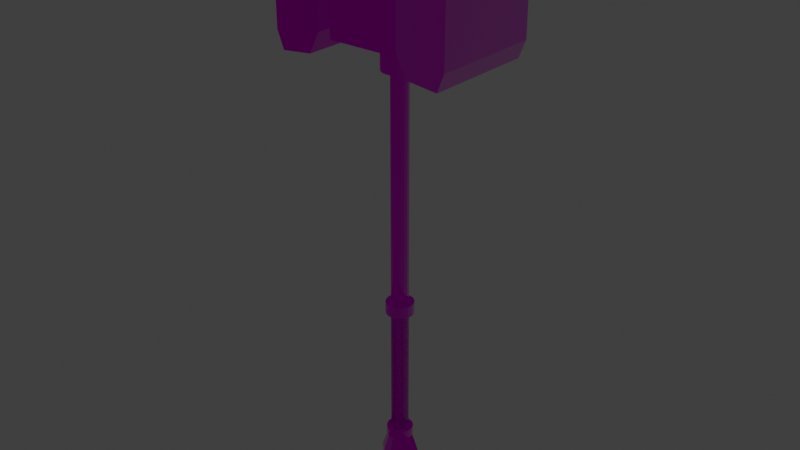 # Source: SiegeBreaker_Blockout.blend  (saved by Blender 3.0.42; exported with 4.5.12 LTS)
import bpy
from mathutils import Matrix  # noqa: F401  (used for matrix-valued properties, if any)

bpy.ops.wm.read_factory_settings(use_empty=True)
scene = bpy.context.scene
scene.name = 'Scene'

# ---- collections
col_collection = bpy.data.collections.new('Collection'); scene.collection.children.link(col_collection)
col_sb_asset = bpy.data.collections.new('SB_ASSET'); scene.collection.children.link(col_sb_asset)

# ---- images (referenced by path relative to the original .blend; pixels are not part of the script)
import os
ASSET_DIR = os.environ.get("B2B_ASSET_DIR", "")  # directory of the original .blend (textures are referenced by path, not embedded)
HERE = os.path.dirname(os.path.abspath(__file__))  # packed textures are extracted next to this script under _unpacked/

def load_image(name, relpath, width, height, colorspace="sRGB"):
    """Load a texture the original file referenced (path relative to the .blend, or extracted next to this script)."""
    p = next((c for c in (os.path.join(HERE, relpath), os.path.join(ASSET_DIR, relpath)) if relpath and os.path.exists(c)), "")
    if p:
        img = bpy.data.images.load(p, check_existing=True)
        img.name = name
    else:  # same state as the original file: an image datablock whose file is absent (Cycles renders it pink)
        img = bpy.data.images.new(name, width, height)
        img.source = "FILE"
        img.filepath = "//" + (relpath or name)
    img.colorspace_settings.name = colorspace
    return img
img_t_drw_siegebreaker_hammer_a01_stone_bc_png = load_image('T_DRW_SiegeBreaker_Hammer_A01_Stone_BC.png', 'T_DRW_SiegeBreaker_Hammer_A01_Stone_BC.png', 1024, 1024, 'sRGB')
img_t_drw_siegebreaker_hammer_a01_stone_orm_png = load_image('T_DRW_SiegeBreaker_Hammer_A01_Stone_ORM.png', 'T_DRW_SiegeBreaker_Hammer_A01_Stone_ORM.png', 1024, 1024, 'Linear Rec.709')
img_t_drw_siegebreaker_hammer_a01_stone_n_png = load_image('T_DRW_SiegeBreaker_Hammer_A01_Stone_N.png', 'T_DRW_SiegeBreaker_Hammer_A01_Stone_N.png', 1024, 1024, 'Linear Rec.709')
img_t_drw_siegebreaker_hammer_a01_bronze_bc_png = load_image('T_DRW_SiegeBreaker_Hammer_A01_Bronze_BC.png', 'T_DRW_SiegeBreaker_Hammer_A01_Bronze_BC.png', 1024, 1024, 'sRGB')
img_t_drw_siegebreaker_hammer_a01_bronze_orm_png = load_image('T_DRW_SiegeBreaker_Hammer_A01_Bronze_ORM.png', 'T_DRW_SiegeBreaker_Hammer_A01_Bronze_ORM.png', 1024, 1024, 'Linear Rec.709')
img_t_drw_siegebreaker_hammer_a01_bronze_n_png = load_image('T_DRW_SiegeBreaker_Hammer_A01_Bronze_N.png', 'T_DRW_SiegeBreaker_Hammer_A01_Bronze_N.png', 1024, 1024, 'Linear Rec.709')
img_t_drw_siegebreaker_hammer_a01_steel_bc_png = load_image('T_DRW_SiegeBreaker_Hammer_A01_Steel_BC.png', 'T_DRW_SiegeBreaker_Hammer_A01_Steel_BC.png', 1024, 1024, 'sRGB')
img_t_drw_siegebreaker_hammer_a01_steel_orm_png = load_image('T_DRW_SiegeBreaker_Hammer_A01_Steel_ORM.png', 'T_DRW_SiegeBreaker_Hammer_A01_Steel_ORM.png', 1024, 1024, 'Linear Rec.709')
img_t_drw_siegebreaker_hammer_a01_steel_n_png = load_image('T_DRW_SiegeBreaker_Hammer_A01_Steel_N.png', 'T_DRW_SiegeBreaker_Hammer_A01_Steel_N.png', 1024, 1024, 'Linear Rec.709')
img_t_drw_siegebreaker_hammer_a01_leather_bc_png = load_image('T_DRW_SiegeBreaker_Hammer_A01_Leather_BC.png', 'T_DRW_SiegeBreaker_Hammer_A01_Leather_BC.png', 1024, 1024, 'sRGB')
img_t_drw_siegebreaker_hammer_a01_leather_orm_png = load_image('T_DRW_SiegeBreaker_Hammer_A01_Leather_ORM.png', 'T_DRW_SiegeBreaker_Hammer_A01_Leather_ORM.png', 1024, 1024, 'Linear Rec.709')
img_t_drw_siegebreaker_hammer_a01_leather_n_png = load_image('T_DRW_SiegeBreaker_Hammer_A01_Leather_N.png', 'T_DRW_SiegeBreaker_Hammer_A01_Leather_N.png', 1024, 1024, 'Linear Rec.709')

# ---- materials (node trees are filled in below, after node groups)
mat_m_stone = bpy.data.materials.new('M_Stone')
mat_m_stone.use_transparent_shadow = False
mat_m_bronze = bpy.data.materials.new('M_Bronze')
mat_m_bronze.use_transparent_shadow = False
mat_m_steel = bpy.data.materials.new('M_Steel')
mat_m_steel.use_transparent_shadow = False
mat_m_leather = bpy.data.materials.new('M_Leather')
mat_m_leather.use_transparent_shadow = False

# ---- node groups
ng_auto_smooth = bpy.data.node_groups.new('Auto Smooth', 'GeometryNodeTree')
_s = ng_auto_smooth.interface.new_socket(name='Geometry', in_out='OUTPUT', socket_type='NodeSocketGeometry')
_s = ng_auto_smooth.interface.new_socket(name='Geometry', in_out='INPUT', socket_type='NodeSocketGeometry')
_s = ng_auto_smooth.interface.new_socket(name='Angle', in_out='INPUT', socket_type='NodeSocketFloat')
_s.subtype = 'ANGLE'
_s.min_value = 0.0
_s.max_value = 3.142
ng_auto_smooth.is_modifier = True
_N = ng_auto_smooth.nodes; _L = ng_auto_smooth.links
n0 = _N.new('NodeGroupOutput'); n0.name = 'Group Output'; n0.location = (480, -100)
n1 = _N.new('NodeGroupInput'); n1.name = 'Group Input'; n1.location = (-420, -300)
n2 = _N.new('NodeGroupInput'); n2.name = 'Group Input.001'; n2.location = (-60, -100)
n3 = _N.new('GeometryNodeSetShadeSmooth'); n3.name = 'Set Shade Smooth'; n3.location = (120, -100)
n3.domain = 'EDGE'
n4 = _N.new('GeometryNodeSetShadeSmooth'); n4.name = 'Set Shade Smooth.001'; n4.location = (300, -100)
n5 = _N.new('GeometryNodeInputMeshEdgeAngle'); n5.name = 'Edge Angle'; n5.location = (-420, -220)
n6 = _N.new('GeometryNodeInputEdgeSmooth'); n6.name = 'Is Edge Smooth'; n6.location = (-60, -160)
n7 = _N.new('GeometryNodeInputShadeSmooth'); n7.name = 'Is Face Smooth'; n7.location = (-240, -340)
n8 = _N.new('FunctionNodeBooleanMath'); n8.name = 'Boolean Math'; n8.location = (-60, -220)
n9 = _N.new('FunctionNodeCompare'); n9.name = 'Compare'; n9.location = (-240, -180)
n9.operation = 'LESS_EQUAL'
_L.new(n5.outputs[0], n9.inputs[0])
_L.new(n4.outputs[0], n0.inputs[0])
_L.new(n1.outputs[1], n9.inputs[1])
_L.new(n9.outputs[0], n8.inputs[0])
_L.new(n7.outputs[0], n8.inputs[1])
_L.new(n2.outputs[0], n3.inputs[0])
_L.new(n6.outputs[0], n3.inputs[1])
_L.new(n3.outputs[0], n4.inputs[0])
_L.new(n8.outputs[0], n3.inputs[2])
n0.is_active_output = True

# ---- material node trees
mat_m_stone.use_nodes = True; mat_m_stone.node_tree.nodes.clear()
_N = mat_m_stone.node_tree.nodes; _L = mat_m_stone.node_tree.links
n0 = _N.new('ShaderNodeOutputMaterial'); n0.name = 'Material Output'; n0.location = (0, 0)
n1 = _N.new('ShaderNodeBsdfPrincipled'); n1.name = 'Principled BSDF'; n1.location = (0, 0)
n1.distribution = 'GGX'
n1.subsurface_method = 'RANDOM_WALK_SKIN'
n1.inputs[3].default_value = 1.45
n1.inputs[27].default_value = (0.0, 0.0, 0.0, 1.0)
n1.inputs[28].default_value = 1.0
n2 = _N.new('ShaderNodeTexImage'); n2.name = 'Stone_BC'; n2.location = (0, 0)
n2.image = img_t_drw_siegebreaker_hammer_a01_stone_bc_png
n3 = _N.new('ShaderNodeTexImage'); n3.name = 'Stone_ORM'; n3.location = (0, 0)
n3.image = img_t_drw_siegebreaker_hammer_a01_stone_orm_png
n4 = _N.new('ShaderNodeSeparateColor'); n4.name = 'Separate RGB'; n4.location = (0, 0)
n5 = _N.new('ShaderNodeMix'); n5.name = 'Mix'; n5.location = (0, 0)
n5.data_type = 'RGBA'
n5.blend_type = 'MULTIPLY'
n5.inputs[0].default_value = 1.0
n6 = _N.new('ShaderNodeTexImage'); n6.name = 'Stone_N'; n6.location = (0, 0)
n6.image = img_t_drw_siegebreaker_hammer_a01_stone_n_png
n7 = _N.new('ShaderNodeNormalMap'); n7.name = 'Normal Map'; n7.location = (0, 0)
n7.inputs[0].default_value = 0.9
_L.new(n1.outputs[0], n0.inputs[0])
_L.new(n3.outputs[0], n4.inputs[0])
_L.new(n2.outputs[0], n5.inputs[6])
_L.new(n4.outputs[0], n5.inputs[7])
_L.new(n5.outputs[2], n1.inputs[0])
_L.new(n4.outputs[1], n1.inputs[2])
_L.new(n4.outputs[2], n1.inputs[1])
_L.new(n6.outputs[0], n7.inputs[1])
_L.new(n7.outputs[0], n1.inputs[5])
n0.is_active_output = True
mat_m_bronze.use_nodes = True; mat_m_bronze.node_tree.nodes.clear()
_N = mat_m_bronze.node_tree.nodes; _L = mat_m_bronze.node_tree.links
n0 = _N.new('ShaderNodeOutputMaterial'); n0.name = 'Material Output'; n0.location = (0, 0)
n1 = _N.new('ShaderNodeBsdfPrincipled'); n1.name = 'Principled BSDF'; n1.location = (0, 0)
n1.distribution = 'GGX'
n1.subsurface_method = 'RANDOM_WALK_SKIN'
n1.inputs[3].default_value = 1.45
n1.inputs[27].default_value = (0.0, 0.0, 0.0, 1.0)
n1.inputs[28].default_value = 1.0
n2 = _N.new('ShaderNodeTexImage'); n2.name = 'Bronze_BC'; n2.location = (0, 0)
n2.image = img_t_drw_siegebreaker_hammer_a01_bronze_bc_png
n3 = _N.new('ShaderNodeTexImage'); n3.name = 'Bronze_ORM'; n3.location = (0, 0)
n3.image = img_t_drw_siegebreaker_hammer_a01_bronze_orm_png
n4 = _N.new('ShaderNodeSeparateColor'); n4.name = 'Separate RGB'; n4.location = (0, 0)
n5 = _N.new('ShaderNodeMix'); n5.name = 'Mix'; n5.location = (0, 0)
n5.data_type = 'RGBA'
n5.blend_type = 'MULTIPLY'
n5.inputs[0].default_value = 1.0
n6 = _N.new('ShaderNodeTexImage'); n6.name = 'Bronze_N'; n6.location = (0, 0)
n6.image = img_t_drw_siegebreaker_hammer_a01_bronze_n_png
n7 = _N.new('ShaderNodeNormalMap'); n7.name = 'Normal Map'; n7.location = (0, 0)
n7.inputs[0].default_value = 0.65
_L.new(n1.outputs[0], n0.inputs[0])
_L.new(n3.outputs[0], n4.inputs[0])
_L.new(n2.outputs[0], n5.inputs[6])
_L.new(n4.outputs[0], n5.inputs[7])
_L.new(n5.outputs[2], n1.inputs[0])
_L.new(n4.outputs[1], n1.inputs[2])
_L.new(n4.outputs[2], n1.inputs[1])
_L.new(n6.outputs[0], n7.inputs[1])
_L.new(n7.outputs[0], n1.inputs[5])
n0.is_active_output = True
mat_m_steel.use_nodes = True; mat_m_steel.node_tree.nodes.clear()
_N = mat_m_steel.node_tree.nodes; _L = mat_m_steel.node_tree.links
n0 = _N.new('ShaderNodeOutputMaterial'); n0.name = 'Material Output'; n0.location = (0, 0)
n1 = _N.new('ShaderNodeBsdfPrincipled'); n1.name = 'Principled BSDF'; n1.location = (0, 0)
n1.distribution = 'GGX'
n1.subsurface_method = 'RANDOM_WALK_SKIN'
n1.inputs[3].default_value = 1.45
n1.inputs[27].default_value = (0.0, 0.0, 0.0, 1.0)
n1.inputs[28].default_value = 1.0
n2 = _N.new('ShaderNodeTexImage'); n2.name = 'Steel_BC'; n2.location = (0, 0)
n2.image = img_t_drw_siegebreaker_hammer_a01_steel_bc_png
n3 = _N.new('ShaderNodeTexImage'); n3.name = 'Steel_ORM'; n3.location = (0, 0)
n3.image = img_t_drw_siegebreaker_hammer_a01_steel_orm_png
n4 = _N.new('ShaderNodeSeparateColor'); n4.name = 'Separate RGB'; n4.location = (0, 0)
n5 = _N.new('ShaderNodeMix'); n5.name = 'Mix'; n5.location = (0, 0)
n5.data_type = 'RGBA'
n5.blend_type = 'MULTIPLY'
n5.inputs[0].default_value = 1.0
n6 = _N.new('ShaderNodeTexImage'); n6.name = 'Steel_N'; n6.location = (0, 0)
n6.image = img_t_drw_siegebreaker_hammer_a01_steel_n_png
n7 = _N.new('ShaderNodeNormalMap'); n7.name = 'Normal Map'; n7.location = (0, 0)
n7.inputs[0].default_value = 0.65
_L.new(n1.outputs[0], n0.inputs[0])
_L.new(n3.outputs[0], n4.inputs[0])
_L.new(n2.outputs[0], n5.inputs[6])
_L.new(n4.outputs[0], n5.inputs[7])
_L.new(n5.outputs[2], n1.inputs[0])
_L.new(n4.outputs[1], n1.inputs[2])
_L.new(n4.outputs[2], n1.inputs[1])
_L.new(n6.outputs[0], n7.inputs[1])
_L.new(n7.outputs[0], n1.inputs[5])
n0.is_active_output = True
mat_m_leather.use_nodes = True; mat_m_leather.node_tree.nodes.clear()
_N = mat_m_leather.node_tree.nodes; _L = mat_m_leather.node_tree.links
n0 = _N.new('ShaderNodeOutputMaterial'); n0.name = 'Material Output'; n0.location = (0, 0)
n1 = _N.new('ShaderNodeBsdfPrincipled'); n1.name = 'Principled BSDF'; n1.location = (0, 0)
n1.distribution = 'GGX'
n1.subsurface_method = 'RANDOM_WALK_SKIN'
n1.inputs[3].default_value = 1.45
n1.inputs[27].default_value = (0.0, 0.0, 0.0, 1.0)
n1.inputs[28].default_value = 1.0
n2 = _N.new('ShaderNodeTexImage'); n2.name = 'Leather_BC'; n2.location = (0, 0)
n2.image = img_t_drw_siegebreaker_hammer_a01_leather_bc_png
n3 = _N.new('ShaderNodeTexImage'); n3.name = 'Leather_ORM'; n3.location = (0, 0)
n3.image = img_t_drw_siegebreaker_hammer_a01_leather_orm_png
n4 = _N.new('ShaderNodeSeparateColor'); n4.name = 'Separate RGB'; n4.location = (0, 0)
n5 = _N.new('ShaderNodeMix'); n5.name = 'Mix'; n5.location = (0, 0)
n5.data_type = 'RGBA'
n5.blend_type = 'MULTIPLY'
n5.inputs[0].default_value = 1.0
n6 = _N.new('ShaderNodeTexImage'); n6.name = 'Leather_N'; n6.location = (0, 0)
n6.image = img_t_drw_siegebreaker_hammer_a01_leather_n_png
n7 = _N.new('ShaderNodeNormalMap'); n7.name = 'Normal Map'; n7.location = (0, 0)
n7.inputs[0].default_value = 0.65
_L.new(n1.outputs[0], n0.inputs[0])
_L.new(n3.outputs[0], n4.inputs[0])
_L.new(n2.outputs[0], n5.inputs[6])
_L.new(n4.outputs[0], n5.inputs[7])
_L.new(n5.outputs[2], n1.inputs[0])
_L.new(n4.outputs[1], n1.inputs[2])
_L.new(n4.outputs[2], n1.inputs[1])
_L.new(n6.outputs[0], n7.inputs[1])
_L.new(n7.outputs[0], n1.inputs[5])
n0.is_active_output = True

# ---- world
world_world = bpy.data.worlds.new('World'); scene.world = world_world
world_world.use_nodes = True; world_world.node_tree.nodes.clear()
_N = world_world.node_tree.nodes; _L = world_world.node_tree.links
n0 = _N.new('ShaderNodeOutputWorld'); n0.name = 'World Output'; n0.location = (300, 300)
n1 = _N.new('ShaderNodeBackground'); n1.name = 'Background'; n1.location = (10, 300)
n1.inputs[0].default_value = (0.05088, 0.05088, 0.05088, 1.0)
_L.new(n1.outputs[0], n0.inputs[0])
n0.is_active_output = True
world_world.color = (0.012, 0.018, 0.026)
world_world.use_sun_shadow = False
world_world.sun_shadow_jitter_overblur = 0.0

# ---- meshes
me_head_stone_left_mesh = bpy.data.meshes.new('Head_Stone_Left_Mesh')
me_head_stone_left_mesh.from_pydata([(-0.24, -0.16, 1.32), (-0.15, -0.16, 1.33), (-0.12, -0.16, 1.39), (-0.12, -0.16, 1.63), (-0.16, -0.16, 1.69), (-0.24, -0.16, 1.7), (-0.26, -0.16, 1.65), (-0.26, -0.16, 1.37), (-0.24, 0.16, 1.32), (-0.15, 0.16, 1.33), (-0.12, 0.16, 1.39), (-0.12, 0.16, 1.63), (-0.16, 0.16, 1.69), (-0.24, 0.16, 1.7), (-0.26, 0.16, 1.65), (-0.26, 0.16, 1.37)], [], [(7, 0, 1, 2, 3, 4, 5, 6), (8, 15, 14, 13, 12, 11, 10, 9), (0, 8, 9, 1), (1, 9, 10, 2), (2, 10, 11, 3), (3, 11, 12, 4), (4, 12, 13, 5), (5, 13, 14, 6), (6, 14, 15, 7), (7, 15, 8, 0)])
_uv = me_head_stone_left_mesh.uv_layers.new(name='UVMap')
_uv.uv.foreach_set('vector', [0.4457, 0.9277, 0.4726, 0.995, 0.5938, 0.9816, 0.6342, 0.9008, 0.6342, 0.5777, 0.5803, 0.4969, 0.4726, 0.4835, 0.4457, 0.5508, 0.8056, 0.995, 0.8325, 0.9277, 0.8325, 0.5508, 0.8056, 0.4835, 0.6979, 0.4969, 0.6441, 0.5777, 0.6441, 0.9008, 0.6845, 0.9816, 0.1269, 0.9572, 0.1269, 0.5265, 0.004963, 0.5265, 0.004963, 0.9572, 0.8765, 0.004963, 0.4457, 0.004963, 0.4457, 0.09285, 0.8765, 0.09285, 0.8765, 0.09285, 0.4457, 0.09285, 0.4457, 0.4073, 0.8765, 0.4073, 0.8765, 0.4073, 0.4457, 0.4073, 0.4457, 0.4735, 0.8765, 0.4735, 0.951, 0.9143, 0.951, 0.4835, 0.8425, 0.4835, 0.8425, 0.9143, 0.004963, 0.5165, 0.4358, 0.5165, 0.4358, 0.4492, 0.004963, 0.4492, 0.004963, 0.4492, 0.4358, 0.4492, 0.4358, 0.07227, 0.004963, 0.07227, 0.004963, 0.07227, 0.4358, 0.07227, 0.4358, 0.004963, 0.004963, 0.004963])
me_head_stone_left_mesh.materials.append(mat_m_stone)
me_head_stone_left_mesh.use_remesh_fix_poles = True
me_head_stone_left_mesh.use_remesh_preserve_attributes = False
me_head_stone_left_mesh.update()
me_head_stone_right_mesh = bpy.data.meshes.new('Head_Stone_Right_Mesh')
me_head_stone_right_mesh.from_pydata([(0.24, -0.16, 1.32), (0.15, -0.16, 1.33), (0.12, -0.16, 1.39), (0.12, -0.16, 1.63), (0.16, -0.16, 1.69), (0.24, -0.16, 1.7), (0.26, -0.16, 1.65), (0.26, -0.16, 1.37), (0.24, 0.16, 1.32), (0.15, 0.16, 1.33), (0.12, 0.16, 1.39), (0.12, 0.16, 1.63), (0.16, 0.16, 1.69), (0.24, 0.16, 1.7), (0.26, 0.16, 1.65), (0.26, 0.16, 1.37)], [], [(7, 6, 5, 4, 3, 2, 1, 0), (8, 9, 10, 11, 12, 13, 14, 15), (0, 1, 9, 8), (1, 2, 10, 9), (2, 3, 11, 10), (3, 4, 12, 11), (4, 5, 13, 12), (5, 6, 14, 13), (6, 7, 15, 14), (7, 0, 8, 15)])
_uv = me_head_stone_right_mesh.uv_layers.new(name='UVMap')
_uv.uv.foreach_set('vector', [0.4457, 0.9277, 0.4457, 0.5508, 0.4726, 0.4835, 0.5803, 0.4969, 0.6342, 0.5777, 0.6342, 0.9008, 0.5938, 0.9816, 0.4726, 0.995, 0.8056, 0.995, 0.6845, 0.9816, 0.6441, 0.9008, 0.6441, 0.5777, 0.6979, 0.4969, 0.8056, 0.4835, 0.8325, 0.5508, 0.8325, 0.9277, 0.1269, 0.9572, 0.004963, 0.9572, 0.004963, 0.5265, 0.1269, 0.5265, 0.8765, 0.004963, 0.8765, 0.09285, 0.4457, 0.09285, 0.4457, 0.004963, 0.8765, 0.09285, 0.8765, 0.4073, 0.4457, 0.4073, 0.4457, 0.09285, 0.8765, 0.4073, 0.8765, 0.4735, 0.4457, 0.4735, 0.4457, 0.4073, 0.951, 0.9143, 0.8425, 0.9143, 0.8425, 0.4835, 0.951, 0.4835, 0.004963, 0.5165, 0.004963, 0.4492, 0.4358, 0.4492, 0.4358, 0.5165, 0.004963, 0.4492, 0.004963, 0.07227, 0.4358, 0.07227, 0.4358, 0.4492, 0.004963, 0.07227, 0.004963, 0.004963, 0.4358, 0.004963, 0.4358, 0.07227])
me_head_stone_right_mesh.materials.append(mat_m_stone)
me_head_stone_right_mesh.use_remesh_fix_poles = True
me_head_stone_right_mesh.use_remesh_preserve_attributes = False
me_head_stone_right_mesh.update()
me_cube = bpy.data.meshes.new('Cube')
me_cube.from_pydata([(-0.113, -0.118, -0.15), (-0.113, -0.125, -0.143), (-0.12, -0.118, -0.143), (-0.113, -0.1229, -0.1479), (-0.117, -0.122, -0.147), (-0.1179, -0.1229, -0.143), (-0.1179, -0.118, -0.1479), (-0.113, -0.125, 0.143), (-0.113, -0.118, 0.15), (-0.12, -0.118, 0.143), (-0.113, -0.1229, 0.1479), (-0.117, -0.122, 0.147), (-0.1179, -0.118, 0.1479), (-0.1179, -0.1229, 0.143), (-0.113, 0.118, -0.15), (-0.12, 0.118, -0.143), (-0.113, 0.125, -0.143), (-0.1179, 0.118, -0.1479), (-0.117, 0.122, -0.147), (-0.1179, 0.1229, -0.143), (-0.113, 0.1229, -0.1479), (-0.113, 0.118, 0.15), (-0.113, 0.125, 0.143), (-0.12, 0.118, 0.143), (-0.113, 0.1229, 0.1479), (-0.117, 0.122, 0.147), (-0.1179, 0.1229, 0.143), (-0.1179, 0.118, 0.1479), (0.113, -0.118, -0.15), (0.12, -0.118, -0.143), (0.113, -0.125, -0.143), (0.1179, -0.118, -0.1479), (0.117, -0.122, -0.147), (0.1179, -0.1229, -0.143), (0.113, -0.1229, -0.1479), (0.113, -0.118, 0.15), (0.113, -0.125, 0.143), (0.12, -0.118, 0.143), (0.113, -0.1229, 0.1479), (0.117, -0.122, 0.147), (0.1179, -0.1229, 0.143), (0.1179, -0.118, 0.1479), (0.113, 0.118, -0.15), (0.113, 0.125, -0.143), (0.12, 0.118, -0.143), (0.113, 0.1229, -0.1479), (0.117, 0.122, -0.147), (0.1179, 0.1229, -0.143), (0.1179, 0.118, -0.1479), (0.113, 0.118, 0.15), (0.12, 0.118, 0.143), (0.113, 0.125, 0.143), (0.1179, 0.118, 0.1479), (0.117, 0.122, 0.147), (0.1179, 0.1229, 0.143), (0.113, 0.1229, 0.1479)], [], [(30, 36, 7, 1), (44, 50, 37, 29), (49, 21, 8, 35), (2, 9, 23, 15), (16, 22, 51, 43), (0, 3, 4, 6), (1, 5, 4, 3), (2, 6, 4, 5), (7, 10, 11, 13), (8, 12, 11, 10), (9, 13, 11, 12), (14, 17, 18, 20), (15, 19, 18, 17), (16, 20, 18, 19), (21, 24, 25, 27), (22, 26, 25, 24), (23, 27, 25, 26), (28, 31, 32, 34), (29, 33, 32, 31), (30, 34, 32, 33), (35, 38, 39, 41), (36, 40, 39, 38), (37, 41, 39, 40), (42, 45, 46, 48), (43, 47, 46, 45), (44, 48, 46, 47), (49, 52, 53, 55), (50, 54, 53, 52), (51, 55, 53, 54), (14, 0, 6, 17), (17, 6, 2, 15), (1, 7, 13, 5), (5, 13, 9, 2), (8, 21, 27, 12), (12, 27, 23, 9), (22, 16, 19, 26), (26, 19, 15, 23), (42, 14, 20, 45), (45, 20, 16, 43), (21, 49, 55, 24), (24, 55, 51, 22), (50, 44, 47, 54), (54, 47, 43, 51), (28, 42, 48, 31), (31, 48, 44, 29), (49, 35, 41, 52), (52, 41, 37, 50), (36, 30, 33, 40), (40, 33, 29, 37), (0, 28, 34, 3), (3, 34, 30, 1), (35, 8, 10, 38), (38, 10, 7, 36), (14, 42, 28, 0)])
_uv = me_cube.uv_layers.new(name='UVMap')
_uv.uv.foreach_set('vector', [0.3808, 0.7573, 0.6192, 0.7573, 0.6192, 0.9927, 0.3808, 0.9927, 0.3808, 0.507, 0.6192, 0.507, 0.6192, 0.743, 0.3808, 0.743, 0.6323, 0.507, 0.8677, 0.507, 0.8677, 0.743, 0.6323, 0.743, 0.3808, 0.007, 0.6192, 0.007, 0.6192, 0.243, 0.3808, 0.243, 0.3808, 0.2573, 0.6192, 0.2573, 0.6192, 0.4927, 0.3808, 0.4927, 0.1323, 0.743, 0.1323, 0.75, 0.1281, 0.75, 0.125, 0.743, 0.3808, 0.9927, 0.3808, 1.0, 0.3775, 1.0, 0.375, 0.9927, 0.3808, 0.007, 0.375, 0.007, 0.375, 0.002959, 0.3808, 0.0, 0.6192, 0.9927, 0.625, 0.9927, 0.625, 0.9969, 0.6192, 1.0, 0.8677, 0.743, 0.875, 0.743, 0.875, 0.747, 0.8677, 0.75, 0.6192, 0.007, 0.6192, 0.0, 0.6225, 0.0, 0.625, 0.007, 0.1323, 0.507, 0.125, 0.507, 0.125, 0.503, 0.1323, 0.5, 0.3808, 0.243, 0.3808, 0.25, 0.3775, 0.25, 0.375, 0.243, 0.3808, 0.2573, 0.375, 0.2573, 0.375, 0.2531, 0.3808, 0.25, 0.8677, 0.507, 0.8677, 0.5, 0.8719, 0.5, 0.875, 0.507, 0.6192, 0.2573, 0.6192, 0.25, 0.6225, 0.25, 0.625, 0.2573, 0.6192, 0.243, 0.625, 0.243, 0.625, 0.247, 0.6192, 0.25, 0.3677, 0.743, 0.375, 0.743, 0.3758, 0.75, 0.3677, 0.75, 0.3808, 0.743, 0.3808, 0.75, 0.3758, 0.75, 0.375, 0.743, 0.3808, 0.7573, 0.375, 0.7573, 0.3758, 0.75, 0.3808, 0.75, 0.6323, 0.743, 0.6323, 0.75, 0.6252, 0.749, 0.625, 0.743, 0.6192, 0.7573, 0.6192, 0.75, 0.6252, 0.749, 0.625, 0.7573, 0.6192, 0.743, 0.625, 0.743, 0.6252, 0.749, 0.6192, 0.75, 0.3677, 0.507, 0.3677, 0.5, 0.3748, 0.501, 0.375, 0.507, 0.3808, 0.4927, 0.3808, 0.5, 0.3748, 0.501, 0.375, 0.4927, 0.3808, 0.507, 0.375, 0.507, 0.3748, 0.501, 0.3808, 0.5, 0.6323, 0.507, 0.625, 0.507, 0.6242, 0.5, 0.6323, 0.5, 0.6192, 0.507, 0.6192, 0.5, 0.6242, 0.5, 0.625, 0.507, 0.6192, 0.4927, 0.625, 0.4927, 0.6242, 0.5, 0.6192, 0.5, 0.1323, 0.507, 0.1323, 0.743, 0.125, 0.743, 0.125, 0.507, 0.375, 0.243, 0.375, 0.007, 0.3808, 0.007, 0.3808, 0.243, 0.3808, 0.9927, 0.6192, 0.9927, 0.6192, 1.0, 0.3808, 1.0, 0.3808, 0.0, 0.6192, 0.0, 0.6192, 0.007, 0.3808, 0.007, 0.8677, 0.743, 0.8677, 0.507, 0.875, 0.507, 0.875, 0.743, 0.625, 0.007, 0.625, 0.243, 0.6192, 0.243, 0.6192, 0.007, 0.6192, 0.2573, 0.3808, 0.2573, 0.3808, 0.25, 0.6192, 0.25, 0.6192, 0.25, 0.3808, 0.25, 0.3808, 0.243, 0.6192, 0.243, 0.3677, 0.507, 0.1323, 0.507, 0.1323, 0.5, 0.3677, 0.5, 0.375, 0.4927, 0.375, 0.2573, 0.3808, 0.2573, 0.3808, 0.4927, 0.8677, 0.507, 0.6323, 0.507, 0.6323, 0.5, 0.8677, 0.5, 0.625, 0.2573, 0.625, 0.4927, 0.6192, 0.4927, 0.6192, 0.2573, 0.6192, 0.507, 0.3808, 0.507, 0.3808, 0.5, 0.6192, 0.5, 0.6192, 0.5, 0.3808, 0.5, 0.3808, 0.4927, 0.6192, 0.4927, 0.3677, 0.743, 0.3677, 0.507, 0.375, 0.507, 0.375, 0.743, 0.375, 0.743, 0.375, 0.507, 0.3808, 0.507, 0.3808, 0.743, 0.6323, 0.507, 0.6323, 0.743, 0.625, 0.743, 0.625, 0.507, 0.625, 0.507, 0.625, 0.743, 0.6192, 0.743, 0.6192, 0.507, 0.6192, 0.7573, 0.3808, 0.7573, 0.3808, 0.75, 0.6192, 0.75, 0.6192, 0.75, 0.3808, 0.75, 0.3808, 0.743, 0.6192, 0.743, 0.1323, 0.743, 0.3677, 0.743, 0.3677, 0.75, 0.1323, 0.75, 0.375, 0.9927, 0.375, 0.7573, 0.3808, 0.7573, 0.3808, 0.9927, 0.6323, 0.743, 0.8677, 0.743, 0.8677, 0.75, 0.6323, 0.75, 0.625, 0.7573, 0.625, 0.9927, 0.6192, 0.9927, 0.6192, 0.7573, 0.1323, 0.507, 0.3677, 0.507, 0.3677, 0.743, 0.1323, 0.743])
me_cube.materials.append(mat_m_bronze)
me_cube.use_remesh_fix_poles = True
me_cube.use_remesh_preserve_attributes = False
me_cube.update()
me_cube_001 = bpy.data.meshes.new('Cube.001')
me_cube_001.from_pydata([(-0.0795, -0.1345, -0.12), (-0.0795, -0.14, -0.1145), (-0.085, -0.1345, -0.1145), (-0.0795, -0.1384, -0.1184), (-0.08268, -0.1377, -0.1177), (-0.08339, -0.1384, -0.1145), (-0.08339, -0.1345, -0.1184), (-0.0795, -0.14, 0.1145), (-0.0795, -0.1345, 0.12), (-0.085, -0.1345, 0.1145), (-0.0795, -0.1384, 0.1184), (-0.08268, -0.1377, 0.1177), (-0.08339, -0.1345, 0.1184), (-0.08339, -0.1384, 0.1145), (-0.0795, 0.1345, -0.12), (-0.085, 0.1345, -0.1145), (-0.0795, 0.14, -0.1145), (-0.08339, 0.1345, -0.1184), (-0.08268, 0.1377, -0.1177), (-0.08339, 0.1384, -0.1145), (-0.0795, 0.1384, -0.1184), (-0.0795, 0.1345, 0.12), (-0.0795, 0.14, 0.1145), (-0.085, 0.1345, 0.1145), (-0.0795, 0.1384, 0.1184), (-0.08268, 0.1377, 0.1177), (-0.08339, 0.1384, 0.1145), (-0.08339, 0.1345, 0.1184), (0.0795, -0.1345, -0.12), (0.085, -0.1345, -0.1145), (0.0795, -0.14, -0.1145), (0.08339, -0.1345, -0.1184), (0.08268, -0.1377, -0.1177), (0.08339, -0.1384, -0.1145), (0.0795, -0.1384, -0.1184), (0.0795, -0.1345, 0.12), (0.0795, -0.14, 0.1145), (0.085, -0.1345, 0.1145), (0.0795, -0.1384, 0.1184), (0.08268, -0.1377, 0.1177), (0.08339, -0.1384, 0.1145), (0.08339, -0.1345, 0.1184), (0.0795, 0.1345, -0.12), (0.0795, 0.14, -0.1145), (0.085, 0.1345, -0.1145), (0.0795, 0.1384, -0.1184), (0.08268, 0.1377, -0.1177), (0.08339, 0.1384, -0.1145), (0.08339, 0.1345, -0.1184), (0.0795, 0.1345, 0.12), (0.085, 0.1345, 0.1145), (0.0795, 0.14, 0.1145), (0.08339, 0.1345, 0.1184), (0.08268, 0.1377, 0.1177), (0.08339, 0.1384, 0.1145), (0.0795, 0.1384, 0.1184)], [], [(30, 36, 7, 1), (44, 50, 37, 29), (49, 21, 8, 35), (2, 9, 23, 15), (16, 22, 51, 43), (0, 3, 4, 6), (1, 5, 4, 3), (2, 6, 4, 5), (7, 10, 11, 13), (8, 12, 11, 10), (9, 13, 11, 12), (14, 17, 18, 20), (15, 19, 18, 17), (16, 20, 18, 19), (21, 24, 25, 27), (22, 26, 25, 24), (23, 27, 25, 26), (28, 31, 32, 34), (29, 33, 32, 31), (30, 34, 32, 33), (35, 38, 39, 41), (36, 40, 39, 38), (37, 41, 39, 40), (42, 45, 46, 48), (43, 47, 46, 45), (44, 48, 46, 47), (49, 52, 53, 55), (50, 54, 53, 52), (51, 55, 53, 54), (14, 0, 6, 17), (17, 6, 2, 15), (1, 7, 13, 5), (5, 13, 9, 2), (8, 21, 27, 12), (12, 27, 23, 9), (22, 16, 19, 26), (26, 19, 15, 23), (42, 14, 20, 45), (45, 20, 16, 43), (21, 49, 55, 24), (24, 55, 51, 22), (50, 44, 47, 54), (54, 47, 43, 51), (28, 42, 48, 31), (31, 48, 44, 29), (49, 35, 41, 52), (52, 41, 37, 50), (36, 30, 33, 40), (40, 33, 29, 37), (0, 28, 34, 3), (3, 34, 30, 1), (35, 8, 10, 38), (38, 10, 7, 36), (14, 42, 28, 0)])
_uv = me_cube_001.uv_layers.new(name='UVMap')
_uv.uv.foreach_set('vector', [0.3807, 0.7581, 0.6193, 0.7581, 0.6193, 0.9919, 0.3807, 0.9919, 0.3807, 0.5049, 0.6193, 0.5049, 0.6193, 0.7451, 0.3807, 0.7451, 0.6331, 0.5049, 0.8669, 0.5049, 0.8669, 0.7451, 0.6331, 0.7451, 0.3807, 0.004911, 0.6193, 0.004911, 0.6193, 0.2451, 0.3807, 0.2451, 0.3807, 0.2581, 0.6193, 0.2581, 0.6193, 0.4919, 0.3807, 0.4919, 0.1331, 0.7451, 0.1331, 0.75, 0.1284, 0.75, 0.125, 0.7451, 0.3807, 0.9919, 0.3807, 1.0, 0.3774, 1.0, 0.375, 0.9919, 0.3807, 0.004911, 0.375, 0.004911, 0.375, 0.002076, 0.3807, 0.0, 0.6193, 0.9919, 0.625, 0.9919, 0.625, 0.9966, 0.6193, 1.0, 0.8669, 0.7451, 0.875, 0.7451, 0.875, 0.7479, 0.8669, 0.75, 0.6193, 0.004911, 0.6193, 0.0, 0.6226, 0.0, 0.625, 0.004911, 0.1331, 0.5049, 0.125, 0.5049, 0.125, 0.5021, 0.1331, 0.5, 0.3807, 0.2451, 0.3807, 0.25, 0.3774, 0.25, 0.375, 0.2451, 0.3807, 0.2581, 0.375, 0.2581, 0.375, 0.2534, 0.3807, 0.25, 0.8669, 0.5049, 0.8669, 0.5, 0.8716, 0.5, 0.875, 0.5049, 0.6193, 0.2581, 0.6193, 0.25, 0.6226, 0.25, 0.625, 0.2581, 0.6193, 0.2451, 0.625, 0.2451, 0.625, 0.2479, 0.6193, 0.25, 0.3669, 0.7451, 0.375, 0.7451, 0.3758, 0.7504, 0.3669, 0.75, 0.3807, 0.7451, 0.3807, 0.75, 0.3758, 0.7504, 0.375, 0.7451, 0.3807, 0.7581, 0.375, 0.7581, 0.3758, 0.7504, 0.3807, 0.75, 0.6331, 0.7451, 0.6331, 0.75, 0.6253, 0.7493, 0.625, 0.7451, 0.6193, 0.7581, 0.6193, 0.75, 0.6253, 0.7493, 0.625, 0.7581, 0.6193, 0.7451, 0.625, 0.7451, 0.6253, 0.7493, 0.6193, 0.75, 0.3669, 0.5049, 0.3669, 0.5, 0.3747, 0.5007, 0.375, 0.5049, 0.3807, 0.4919, 0.3807, 0.5, 0.3747, 0.5007, 0.375, 0.4919, 0.3807, 0.5049, 0.375, 0.5049, 0.3747, 0.5007, 0.3807, 0.5, 0.6331, 0.5049, 0.625, 0.5049, 0.6242, 0.4996, 0.6331, 0.5, 0.6193, 0.5049, 0.6193, 0.5, 0.6242, 0.4996, 0.625, 0.5049, 0.6193, 0.4919, 0.625, 0.4919, 0.6242, 0.4996, 0.6193, 0.5, 0.1331, 0.5049, 0.1331, 0.7451, 0.125, 0.7451, 0.125, 0.5049, 0.375, 0.2451, 0.375, 0.004911, 0.3807, 0.004911, 0.3807, 0.2451, 0.3807, 0.9919, 0.6193, 0.9919, 0.6193, 1.0, 0.3807, 1.0, 0.3807, 0.0, 0.6193, 0.0, 0.6193, 0.004911, 0.3807, 0.004911, 0.8669, 0.7451, 0.8669, 0.5049, 0.875, 0.5049, 0.875, 0.7451, 0.625, 0.004911, 0.625, 0.2451, 0.6193, 0.2451, 0.6193, 0.004911, 0.6193, 0.2581, 0.3807, 0.2581, 0.3807, 0.25, 0.6193, 0.25, 0.6193, 0.25, 0.3807, 0.25, 0.3807, 0.2451, 0.6193, 0.2451, 0.3669, 0.5049, 0.1331, 0.5049, 0.1331, 0.5, 0.3669, 0.5, 0.375, 0.4919, 0.375, 0.2581, 0.3807, 0.2581, 0.3807, 0.4919, 0.8669, 0.5049, 0.6331, 0.5049, 0.6331, 0.5, 0.8669, 0.5, 0.625, 0.2581, 0.625, 0.4919, 0.6193, 0.4919, 0.6193, 0.2581, 0.6193, 0.5049, 0.3807, 0.5049, 0.3807, 0.5, 0.6193, 0.5, 0.6193, 0.5, 0.3807, 0.5, 0.3807, 0.4919, 0.6193, 0.4919, 0.3669, 0.7451, 0.3669, 0.5049, 0.375, 0.5049, 0.375, 0.7451, 0.375, 0.7451, 0.375, 0.5049, 0.3807, 0.5049, 0.3807, 0.7451, 0.6331, 0.5049, 0.6331, 0.7451, 0.625, 0.7451, 0.625, 0.5049, 0.625, 0.5049, 0.625, 0.7451, 0.6193, 0.7451, 0.6193, 0.5049, 0.6193, 0.7581, 0.3807, 0.7581, 0.3807, 0.75, 0.6193, 0.75, 0.6193, 0.75, 0.3807, 0.75, 0.3807, 0.7451, 0.6193, 0.7451, 0.1331, 0.7451, 0.3669, 0.7451, 0.3669, 0.75, 0.1331, 0.75, 0.375, 0.9919, 0.375, 0.7581, 0.3807, 0.7581, 0.3807, 0.9919, 0.6331, 0.7451, 0.8669, 0.7451, 0.8669, 0.75, 0.6331, 0.75, 0.625, 0.7581, 0.625, 0.9919, 0.6193, 0.9919, 0.6193, 0.7581, 0.1331, 0.5049, 0.3669, 0.5049, 0.3669, 0.7451, 0.1331, 0.7451])
me_cube_001.materials.append(mat_m_steel)
me_cube_001.use_remesh_fix_poles = True
me_cube_001.use_remesh_preserve_attributes = False
me_cube_001.update()
me_cylinder = bpy.data.meshes.new('Cylinder')
me_cylinder.from_pydata([(0.0, 0.025, -0.59), (0.0, 0.025, 0.59), (0.009567, 0.0231, -0.59), (0.009567, 0.0231, 0.59), (0.01768, 0.01768, -0.59), (0.01768, 0.01768, 0.59), (0.0231, 0.009567, -0.59), (0.0231, 0.009567, 0.59), (0.025, -1.093e-09, -0.59), (0.025, -1.093e-09, 0.59), (0.0231, -0.009567, -0.59), (0.0231, -0.009567, 0.59), (0.01768, -0.01768, -0.59), (0.01768, -0.01768, 0.59), (0.009567, -0.0231, -0.59), (0.009567, -0.0231, 0.59), (-2.186e-09, -0.025, -0.59), (-2.186e-09, -0.025, 0.59), (-0.009567, -0.0231, -0.59), (-0.009567, -0.0231, 0.59), (-0.01768, -0.01768, -0.59), (-0.01768, -0.01768, 0.59), (-0.0231, -0.009567, -0.59), (-0.0231, -0.009567, 0.59), (-0.025, 2.981e-10, -0.59), (-0.025, 2.981e-10, 0.59), (-0.0231, 0.009567, -0.59), (-0.0231, 0.009567, 0.59), (-0.01768, 0.01768, -0.59), (-0.01768, 0.01768, 0.59), (-0.009567, 0.0231, -0.59), (-0.009567, 0.0231, 0.59)], [], [(0, 1, 3, 2), (2, 3, 5, 4), (4, 5, 7, 6), (6, 7, 9, 8), (8, 9, 11, 10), (10, 11, 13, 12), (12, 13, 15, 14), (14, 15, 17, 16), (16, 17, 19, 18), (18, 19, 21, 20), (20, 21, 23, 22), (22, 23, 25, 24), (24, 25, 27, 26), (26, 27, 29, 28), (3, 1, 31, 29, 27, 25, 23, 21, 19, 17, 15, 13, 11, 9, 7, 5), (28, 29, 31, 30), (30, 31, 1, 0), (0, 2, 4, 6, 8, 10, 12, 14, 16, 18, 20, 22, 24, 26, 28, 30)])
me_cylinder.polygons.foreach_set('use_smooth', [True] * 18)
_uv = me_cylinder.uv_layers.new(name='UVMap')
_uv.uv.foreach_set('vector', [1.0, 0.5, 1.0, 1.0, 0.9375, 1.0, 0.9375, 0.5, 0.9375, 0.5, 0.9375, 1.0, 0.875, 1.0, 0.875, 0.5, 0.875, 0.5, 0.875, 1.0, 0.8125, 1.0, 0.8125, 0.5, 0.8125, 0.5, 0.8125, 1.0, 0.75, 1.0, 0.75, 0.5, 0.75, 0.5, 0.75, 1.0, 0.6875, 1.0, 0.6875, 0.5, 0.6875, 0.5, 0.6875, 1.0, 0.625, 1.0, 0.625, 0.5, 0.625, 0.5, 0.625, 1.0, 0.5625, 1.0, 0.5625, 0.5, 0.5625, 0.5, 0.5625, 1.0, 0.5, 1.0, 0.5, 0.5, 0.5, 0.5, 0.5, 1.0, 0.4375, 1.0, 0.4375, 0.5, 0.4375, 0.5, 0.4375, 1.0, 0.375, 1.0, 0.375, 0.5, 0.375, 0.5, 0.375, 1.0, 0.3125, 1.0, 0.3125, 0.5, 0.3125, 0.5, 0.3125, 1.0, 0.25, 1.0, 0.25, 0.5, 0.25, 0.5, 0.25, 1.0, 0.1875, 1.0, 0.1875, 0.5, 0.1875, 0.5, 0.1875, 1.0, 0.125, 1.0, 0.125, 0.5, 0.3418, 0.4717, 0.25, 0.49, 0.1582, 0.4717, 0.08029, 0.4197, 0.02827, 0.3418, 0.01, 0.25, 0.02827, 0.1582, 0.08029, 0.08029, 0.1582, 0.02827, 0.25, 0.01, 0.3418, 0.02827, 0.4197, 0.08029, 0.4717, 0.1582, 0.49, 0.25, 0.4717, 0.3418, 0.4197, 0.4197, 0.125, 0.5, 0.125, 1.0, 0.0625, 1.0, 0.0625, 0.5, 0.0625, 0.5, 0.0625, 1.0, 0.0, 1.0, 0.0, 0.5, 0.75, 0.49, 0.8418, 0.4717, 0.9197, 0.4197, 0.9717, 0.3418, 0.99, 0.25, 0.9717, 0.1582, 0.9197, 0.08029, 0.8418, 0.02827, 0.75, 0.01, 0.6582, 0.02827, 0.5803, 0.08029, 0.5283, 0.1582, 0.51, 0.25, 0.5283, 0.3418, 0.5803, 0.4197, 0.6582, 0.4717])
me_cylinder.materials.append(mat_m_steel)
me_cylinder.use_remesh_fix_poles = True
me_cylinder.use_remesh_preserve_attributes = False
me_cylinder.update()
me_cylinder_001 = bpy.data.meshes.new('Cylinder.001')
me_cylinder_001.from_pydata([(0.0, 0.025, -0.21), (0.0, 0.025, 0.21), (0.009567, 0.0231, -0.21), (0.009567, 0.0231, 0.21), (0.01768, 0.01768, -0.21), (0.01768, 0.01768, 0.21), (0.0231, 0.009567, -0.21), (0.0231, 0.009567, 0.21), (0.025, -1.093e-09, -0.21), (0.025, -1.093e-09, 0.21), (0.0231, -0.009567, -0.21), (0.0231, -0.009567, 0.21), (0.01768, -0.01768, -0.21), (0.01768, -0.01768, 0.21), (0.009567, -0.0231, -0.21), (0.009567, -0.0231, 0.21), (-2.186e-09, -0.025, -0.21), (-2.186e-09, -0.025, 0.21), (-0.009567, -0.0231, -0.21), (-0.009567, -0.0231, 0.21), (-0.01768, -0.01768, -0.21), (-0.01768, -0.01768, 0.21), (-0.0231, -0.009567, -0.21), (-0.0231, -0.009567, 0.21), (-0.025, 2.981e-10, -0.21), (-0.025, 2.981e-10, 0.21), (-0.0231, 0.009567, -0.21), (-0.0231, 0.009567, 0.21), (-0.01768, 0.01768, -0.21), (-0.01768, 0.01768, 0.21), (-0.009567, 0.0231, -0.21), (-0.009567, 0.0231, 0.21)], [], [(0, 1, 3, 2), (2, 3, 5, 4), (4, 5, 7, 6), (6, 7, 9, 8), (8, 9, 11, 10), (10, 11, 13, 12), (12, 13, 15, 14), (14, 15, 17, 16), (16, 17, 19, 18), (18, 19, 21, 20), (20, 21, 23, 22), (22, 23, 25, 24), (24, 25, 27, 26), (26, 27, 29, 28), (3, 1, 31, 29, 27, 25, 23, 21, 19, 17, 15, 13, 11, 9, 7, 5), (28, 29, 31, 30), (30, 31, 1, 0), (0, 2, 4, 6, 8, 10, 12, 14, 16, 18, 20, 22, 24, 26, 28, 30)])
me_cylinder_001.polygons.foreach_set('use_smooth', [True] * 18)
_uv = me_cylinder_001.uv_layers.new(name='UVMap')
_uv.uv.foreach_set('vector', [1.0, 0.5, 1.0, 1.0, 0.9375, 1.0, 0.9375, 0.5, 0.9375, 0.5, 0.9375, 1.0, 0.875, 1.0, 0.875, 0.5, 0.875, 0.5, 0.875, 1.0, 0.8125, 1.0, 0.8125, 0.5, 0.8125, 0.5, 0.8125, 1.0, 0.75, 1.0, 0.75, 0.5, 0.75, 0.5, 0.75, 1.0, 0.6875, 1.0, 0.6875, 0.5, 0.6875, 0.5, 0.6875, 1.0, 0.625, 1.0, 0.625, 0.5, 0.625, 0.5, 0.625, 1.0, 0.5625, 1.0, 0.5625, 0.5, 0.5625, 0.5, 0.5625, 1.0, 0.5, 1.0, 0.5, 0.5, 0.5, 0.5, 0.5, 1.0, 0.4375, 1.0, 0.4375, 0.5, 0.4375, 0.5, 0.4375, 1.0, 0.375, 1.0, 0.375, 0.5, 0.375, 0.5, 0.375, 1.0, 0.3125, 1.0, 0.3125, 0.5, 0.3125, 0.5, 0.3125, 1.0, 0.25, 1.0, 0.25, 0.5, 0.25, 0.5, 0.25, 1.0, 0.1875, 1.0, 0.1875, 0.5, 0.1875, 0.5, 0.1875, 1.0, 0.125, 1.0, 0.125, 0.5, 0.3418, 0.4717, 0.25, 0.49, 0.1582, 0.4717, 0.08029, 0.4197, 0.02827, 0.3418, 0.01, 0.25, 0.02827, 0.1582, 0.08029, 0.08029, 0.1582, 0.02827, 0.25, 0.01, 0.3418, 0.02827, 0.4197, 0.08029, 0.4717, 0.1582, 0.49, 0.25, 0.4717, 0.3418, 0.4197, 0.4197, 0.125, 0.5, 0.125, 1.0, 0.0625, 1.0, 0.0625, 0.5, 0.0625, 0.5, 0.0625, 1.0, 0.0, 1.0, 0.0, 0.5, 0.75, 0.49, 0.8418, 0.4717, 0.9197, 0.4197, 0.9717, 0.3418, 0.99, 0.25, 0.9717, 0.1582, 0.9197, 0.08029, 0.8418, 0.02827, 0.75, 0.01, 0.6582, 0.02827, 0.5803, 0.08029, 0.5283, 0.1582, 0.51, 0.25, 0.5283, 0.3418, 0.5803, 0.4197, 0.6582, 0.4717])
me_cylinder_001.materials.append(mat_m_leather)
me_cylinder_001.use_remesh_fix_poles = True
me_cylinder_001.use_remesh_preserve_attributes = False
me_cylinder_001.update()
me_pommel_mesh = bpy.data.meshes.new('Pommel_Mesh')
me_pommel_mesh.from_pydata([(0.03, 0.0, 0.0), (0.02598, 0.0125, 0.0), (0.015, 0.02165, 0.0), (1.837e-18, 0.025, 0.0), (-0.015, 0.02165, 0.0), (-0.02598, 0.0125, 0.0), (-0.03, 3.062e-18, 0.0), (-0.02598, -0.0125, 0.0), (-0.015, -0.02165, 0.0), (-5.511e-18, -0.025, 0.0), (0.015, -0.02165, 0.0), (0.02598, -0.0125, 0.0), (0.042, 0.0, 0.02), (0.03637, 0.0175, 0.02), (0.021, 0.03031, 0.02), (2.572e-18, 0.035, 0.02), (-0.021, 0.03031, 0.02), (-0.03637, 0.0175, 0.02), (-0.042, 4.286e-18, 0.02), (-0.03637, -0.0175, 0.02), (-0.021, -0.03031, 0.02), (-7.715e-18, -0.035, 0.02), (0.021, -0.03031, 0.02), (0.03637, -0.0175, 0.02), (0.055, 0.0, 0.06), (0.04763, 0.0225, 0.06), (0.0275, 0.03897, 0.06), (3.368e-18, 0.045, 0.06), (-0.0275, 0.03897, 0.06), (-0.04763, 0.0225, 0.06), (-0.055, 5.511e-18, 0.06), (-0.04763, -0.0225, 0.06), (-0.0275, -0.03897, 0.06), (-1.01e-17, -0.045, 0.06), (0.0275, -0.03897, 0.06), (0.04763, -0.0225, 0.06), (0.055, 0.0, 0.12), (0.04763, 0.0225, 0.12), (0.0275, 0.03897, 0.12), (3.368e-18, 0.045, 0.12), (-0.0275, 0.03897, 0.12), (-0.04763, 0.0225, 0.12), (-0.055, 5.511e-18, 0.12), (-0.04763, -0.0225, 0.12), (-0.0275, -0.03897, 0.12), (-1.01e-17, -0.045, 0.12), (0.0275, -0.03897, 0.12), (0.04763, -0.0225, 0.12), (0.041, 0.0, 0.16), (0.03551, 0.017, 0.16), (0.0205, 0.02944, 0.16), (2.511e-18, 0.034, 0.16), (-0.0205, 0.02944, 0.16), (-0.03551, 0.017, 0.16), (-0.041, 4.164e-18, 0.16), (-0.03551, -0.017, 0.16), (-0.0205, -0.02944, 0.16), (-7.532e-18, -0.034, 0.16), (0.0205, -0.02944, 0.16), (0.03551, -0.017, 0.16), (0.03, 0.0, 0.18), (0.02598, 0.0125, 0.18), (0.015, 0.02165, 0.18), (1.837e-18, 0.025, 0.18), (-0.015, 0.02165, 0.18), (-0.02598, 0.0125, 0.18), (-0.03, 3.062e-18, 0.18), (-0.02598, -0.0125, 0.18), (-0.015, -0.02165, 0.18), (-5.511e-18, -0.025, 0.18), (0.015, -0.02165, 0.18), (0.02598, -0.0125, 0.18)], [], [(0, 1, 13, 12), (1, 2, 14, 13), (2, 3, 15, 14), (3, 4, 16, 15), (4, 5, 17, 16), (5, 6, 18, 17), (6, 7, 19, 18), (7, 8, 20, 19), (8, 9, 21, 20), (9, 10, 22, 21), (10, 11, 23, 22), (11, 0, 12, 23), (12, 13, 25, 24), (13, 14, 26, 25), (14, 15, 27, 26), (15, 16, 28, 27), (16, 17, 29, 28), (17, 18, 30, 29), (18, 19, 31, 30), (19, 20, 32, 31), (20, 21, 33, 32), (21, 22, 34, 33), (22, 23, 35, 34), (23, 12, 24, 35), (24, 25, 37, 36), (25, 26, 38, 37), (26, 27, 39, 38), (27, 28, 40, 39), (28, 29, 41, 40), (29, 30, 42, 41), (30, 31, 43, 42), (31, 32, 44, 43), (32, 33, 45, 44), (33, 34, 46, 45), (34, 35, 47, 46), (35, 24, 36, 47), (36, 37, 49, 48), (37, 38, 50, 49), (38, 39, 51, 50), (39, 40, 52, 51), (40, 41, 53, 52), (41, 42, 54, 53), (42, 43, 55, 54), (43, 44, 56, 55), (44, 45, 57, 56), (45, 46, 58, 57), (46, 47, 59, 58), (47, 36, 48, 59), (48, 49, 61, 60), (49, 50, 62, 61), (50, 51, 63, 62), (51, 52, 64, 63), (52, 53, 65, 64), (53, 54, 66, 65), (54, 55, 67, 66), (55, 56, 68, 67), (56, 57, 69, 68), (57, 58, 70, 69), (58, 59, 71, 70), (59, 48, 60, 71), (11, 10, 9, 8, 7, 6, 5, 4, 3, 2, 1, 0), (60, 61, 62, 63, 64, 65, 66, 67, 68, 69, 70, 71)])
_uv = me_pommel_mesh.uv_layers.new(name='UVMap')
_uv.uv.foreach_set('vector', [0.4739, 0.692, 0.4363, 0.6921, 0.4029, 0.6156, 0.4556, 0.6156, 0.2699, 0.692, 0.2369, 0.6921, 0.2667, 0.6158, 0.3129, 0.6157, 0.2369, 0.6921, 0.184, 0.6922, 0.1925, 0.6159, 0.2667, 0.6158, 0.184, 0.6922, 0.1253, 0.6922, 0.1104, 0.6159, 0.1925, 0.6159, 0.1253, 0.6922, 0.07656, 0.6921, 0.04217, 0.6158, 0.1104, 0.6159, 0.9273, 0.6921, 0.8897, 0.692, 0.9081, 0.6156, 0.9607, 0.6156, 0.8897, 0.692, 0.8398, 0.692, 0.8382, 0.6155, 0.9081, 0.6156, 0.8398, 0.692, 0.791, 0.6921, 0.7699, 0.6156, 0.8382, 0.6155, 0.791, 0.6921, 0.7564, 0.6922, 0.7214, 0.6158, 0.7699, 0.6156, 0.6073, 0.6922, 0.5726, 0.6921, 0.5938, 0.6156, 0.6423, 0.6158, 0.5726, 0.6921, 0.5238, 0.692, 0.5254, 0.6155, 0.5938, 0.6156, 0.5238, 0.692, 0.4739, 0.692, 0.4556, 0.6156, 0.5254, 0.6155, 0.4556, 0.6156, 0.4029, 0.6156, 0.3682, 0.4628, 0.4357, 0.4627, 0.3129, 0.6157, 0.2667, 0.6158, 0.2983, 0.4631, 0.3591, 0.4629, 0.2667, 0.6158, 0.1925, 0.6159, 0.2011, 0.4633, 0.2983, 0.4631, 0.1925, 0.6159, 0.1104, 0.6159, 0.09361, 0.4633, 0.2011, 0.4633, 0.1104, 0.6159, 0.04217, 0.6158, 0.00456, 0.4632, 0.09361, 0.4633, 0.9607, 0.6156, 0.9081, 0.6156, 0.928, 0.4627, 0.9954, 0.4628, 0.9081, 0.6156, 0.8382, 0.6155, 0.8379, 0.4627, 0.928, 0.4627, 0.8382, 0.6155, 0.7699, 0.6156, 0.7495, 0.4628, 0.8379, 0.4627, 0.7699, 0.6156, 0.7214, 0.6158, 0.6864, 0.463, 0.7495, 0.4628, 0.6423, 0.6158, 0.5938, 0.6156, 0.6141, 0.4628, 0.6773, 0.463, 0.5938, 0.6156, 0.5254, 0.6155, 0.5257, 0.4627, 0.6141, 0.4628, 0.5254, 0.6155, 0.4556, 0.6156, 0.4357, 0.4627, 0.5257, 0.4627, 0.4357, 0.4627, 0.3682, 0.4628, 0.3682, 0.2337, 0.4357, 0.2335, 0.3591, 0.4629, 0.2983, 0.4631, 0.2983, 0.234, 0.3591, 0.2338, 0.2983, 0.4631, 0.2011, 0.4633, 0.2011, 0.2341, 0.2983, 0.234, 0.2011, 0.4633, 0.09361, 0.4633, 0.09361, 0.2341, 0.2011, 0.2341, 0.09361, 0.4633, 0.00456, 0.4632, 0.00456, 0.234, 0.09361, 0.2341, 0.9954, 0.4628, 0.928, 0.4627, 0.928, 0.2335, 0.9954, 0.2337, 0.928, 0.4627, 0.8379, 0.4627, 0.8379, 0.2335, 0.928, 0.2335, 0.8379, 0.4627, 0.7495, 0.4628, 0.7495, 0.2336, 0.8379, 0.2335, 0.7495, 0.4628, 0.6864, 0.463, 0.6864, 0.2338, 0.7495, 0.2336, 0.6773, 0.463, 0.6141, 0.4628, 0.6141, 0.2336, 0.6773, 0.2338, 0.6141, 0.4628, 0.5257, 0.4627, 0.5257, 0.2335, 0.6141, 0.2336, 0.5257, 0.4627, 0.4357, 0.4627, 0.4357, 0.2335, 0.5257, 0.2335, 0.4357, 0.2335, 0.3682, 0.2337, 0.406, 0.08097, 0.4571, 0.08087, 0.3591, 0.2338, 0.2983, 0.234, 0.2641, 0.08114, 0.3092, 0.08097, 0.2983, 0.234, 0.2011, 0.2341, 0.1917, 0.08124, 0.2641, 0.08114, 0.2011, 0.2341, 0.09361, 0.2341, 0.1115, 0.08124, 0.1917, 0.08124, 0.09361, 0.2341, 0.00456, 0.234, 0.04496, 0.08115, 0.1115, 0.08124, 0.9954, 0.2337, 0.928, 0.2335, 0.9066, 0.08087, 0.9577, 0.08097, 0.928, 0.2335, 0.8379, 0.2335, 0.8387, 0.08086, 0.9066, 0.08087, 0.8379, 0.2335, 0.7495, 0.2336, 0.7722, 0.08093, 0.8387, 0.08086, 0.7495, 0.2336, 0.6864, 0.2338, 0.7249, 0.08107, 0.7722, 0.08093, 0.6773, 0.2338, 0.6141, 0.2336, 0.5915, 0.08093, 0.6388, 0.08107, 0.6141, 0.2336, 0.5257, 0.2335, 0.525, 0.08086, 0.5915, 0.08093, 0.5257, 0.2335, 0.4357, 0.2335, 0.4571, 0.08087, 0.525, 0.08086, 0.4571, 0.08087, 0.406, 0.08097, 0.4363, 0.004642, 0.4739, 0.004571, 0.3092, 0.08097, 0.2641, 0.08114, 0.2369, 0.004686, 0.2699, 0.00456, 0.2641, 0.08114, 0.1917, 0.08124, 0.184, 0.00476, 0.2369, 0.004686, 0.1917, 0.08124, 0.1115, 0.08124, 0.1253, 0.004761, 0.184, 0.00476, 0.1115, 0.08124, 0.04496, 0.08115, 0.07656, 0.004689, 0.1253, 0.004761, 0.9577, 0.08097, 0.9066, 0.08087, 0.8897, 0.004571, 0.9273, 0.004642, 0.9066, 0.08087, 0.8387, 0.08086, 0.8398, 0.00456, 0.8897, 0.004571, 0.8387, 0.08086, 0.7722, 0.08093, 0.791, 0.004612, 0.8398, 0.00456, 0.7722, 0.08093, 0.7249, 0.08107, 0.7564, 0.004713, 0.791, 0.004612, 0.6388, 0.08107, 0.5915, 0.08093, 0.5726, 0.004612, 0.6073, 0.004713, 0.5915, 0.08093, 0.525, 0.08086, 0.5238, 0.00456, 0.5726, 0.004612, 0.525, 0.08086, 0.4571, 0.08087, 0.4739, 0.004571, 0.5238, 0.00456, 0.5296, 0.7267, 0.5546, 0.7752, 0.5546, 0.8339, 0.5296, 0.887, 0.4864, 0.9204, 0.4364, 0.9249, 0.3932, 0.8995, 0.3682, 0.851, 0.3682, 0.7923, 0.3932, 0.7392, 0.4364, 0.7059, 0.4864, 0.7013, 0.7546, 0.9249, 0.7114, 0.8995, 0.6864, 0.851, 0.6864, 0.7923, 0.7114, 0.7392, 0.7546, 0.7059, 0.8045, 0.7013, 0.8478, 0.7267, 0.8728, 0.7752, 0.8728, 0.8339, 0.8478, 0.887, 0.8045, 0.9204])
me_pommel_mesh.materials.append(mat_m_bronze)
me_pommel_mesh.use_remesh_fix_poles = True
me_pommel_mesh.use_remesh_preserve_attributes = False
me_pommel_mesh.update()
me_cylinder_002 = bpy.data.meshes.new('Cylinder.002')
me_cylinder_002.from_pydata([(0.0, 0.038, -0.013), (0.0, 0.038, 0.013), (0.01174, 0.03614, -0.013), (0.01174, 0.03614, 0.013), (0.02234, 0.03074, -0.013), (0.02234, 0.03074, 0.013), (0.03074, 0.02234, -0.013), (0.03074, 0.02234, 0.013), (0.03614, 0.01174, -0.013), (0.03614, 0.01174, 0.013), (0.038, -1.661e-09, -0.013), (0.038, -1.661e-09, 0.013), (0.03614, -0.01174, -0.013), (0.03614, -0.01174, 0.013), (0.03074, -0.02234, -0.013), (0.03074, -0.02234, 0.013), (0.02234, -0.03074, -0.013), (0.02234, -0.03074, 0.013), (0.01174, -0.03614, -0.013), (0.01174, -0.03614, 0.013), (-3.322e-09, -0.038, -0.013), (-3.322e-09, -0.038, 0.013), (-0.01174, -0.03614, -0.013), (-0.01174, -0.03614, 0.013), (-0.02234, -0.03074, -0.013), (-0.02234, -0.03074, 0.013), (-0.03074, -0.02234, -0.013), (-0.03074, -0.02234, 0.013), (-0.03614, -0.01174, -0.013), (-0.03614, -0.01174, 0.013), (-0.038, 4.531e-10, -0.013), (-0.038, 4.531e-10, 0.013), (-0.03614, 0.01174, -0.013), (-0.03614, 0.01174, 0.013), (-0.03074, 0.02234, -0.013), (-0.03074, 0.02234, 0.013), (-0.02234, 0.03074, -0.013), (-0.02234, 0.03074, 0.013), (-0.01174, 0.03614, -0.013), (-0.01174, 0.03614, 0.013)], [], [(0, 1, 3, 2), (2, 3, 5, 4), (4, 5, 7, 6), (6, 7, 9, 8), (8, 9, 11, 10), (10, 11, 13, 12), (12, 13, 15, 14), (14, 15, 17, 16), (16, 17, 19, 18), (18, 19, 21, 20), (20, 21, 23, 22), (22, 23, 25, 24), (24, 25, 27, 26), (26, 27, 29, 28), (28, 29, 31, 30), (30, 31, 33, 32), (32, 33, 35, 34), (34, 35, 37, 36), (3, 1, 39, 37, 35, 33, 31, 29, 27, 25, 23, 21, 19, 17, 15, 13, 11, 9, 7, 5), (36, 37, 39, 38), (38, 39, 1, 0), (0, 2, 4, 6, 8, 10, 12, 14, 16, 18, 20, 22, 24, 26, 28, 30, 32, 34, 36, 38)])
me_cylinder_002.polygons.foreach_set('use_smooth', [True] * 22)
_uv = me_cylinder_002.uv_layers.new(name='UVMap')
_uv.uv.foreach_set('vector', [1.0, 0.5, 1.0, 1.0, 0.95, 1.0, 0.95, 0.5, 0.95, 0.5, 0.95, 1.0, 0.9, 1.0, 0.9, 0.5, 0.9, 0.5, 0.9, 1.0, 0.85, 1.0, 0.85, 0.5, 0.85, 0.5, 0.85, 1.0, 0.8, 1.0, 0.8, 0.5, 0.8, 0.5, 0.8, 1.0, 0.75, 1.0, 0.75, 0.5, 0.75, 0.5, 0.75, 1.0, 0.7, 1.0, 0.7, 0.5, 0.7, 0.5, 0.7, 1.0, 0.65, 1.0, 0.65, 0.5, 0.65, 0.5, 0.65, 1.0, 0.6, 1.0, 0.6, 0.5, 0.6, 0.5, 0.6, 1.0, 0.55, 1.0, 0.55, 0.5, 0.55, 0.5, 0.55, 1.0, 0.5, 1.0, 0.5, 0.5, 0.5, 0.5, 0.5, 1.0, 0.45, 1.0, 0.45, 0.5, 0.45, 0.5, 0.45, 1.0, 0.4, 1.0, 0.4, 0.5, 0.4, 0.5, 0.4, 1.0, 0.35, 1.0, 0.35, 0.5, 0.35, 0.5, 0.35, 1.0, 0.3, 1.0, 0.3, 0.5, 0.3, 0.5, 0.3, 1.0, 0.25, 1.0, 0.25, 0.5, 0.25, 0.5, 0.25, 1.0, 0.2, 1.0, 0.2, 0.5, 0.2, 0.5, 0.2, 1.0, 0.15, 1.0, 0.15, 0.5, 0.15, 0.5, 0.15, 1.0, 0.1, 1.0, 0.1, 0.5, 0.3242, 0.4783, 0.25, 0.49, 0.1758, 0.4783, 0.1089, 0.4442, 0.05584, 0.3911, 0.02175, 0.3242, 0.01, 0.25, 0.02175, 0.1758, 0.05584, 0.1089, 0.1089, 0.05584, 0.1758, 0.02175, 0.25, 0.01, 0.3242, 0.02175, 0.3911, 0.05584, 0.4442, 0.1089, 0.4783, 0.1758, 0.49, 0.25, 0.4783, 0.3242, 0.4442, 0.3911, 0.3911, 0.4442, 0.1, 0.5, 0.1, 1.0, 0.05, 1.0, 0.05, 0.5, 0.05, 0.5, 0.05, 1.0, -1.565e-07, 1.0, -1.565e-07, 0.5, 0.75, 0.49, 0.8242, 0.4783, 0.8911, 0.4442, 0.9442, 0.3911, 0.9783, 0.3242, 0.99, 0.25, 0.9783, 0.1758, 0.9442, 0.1089, 0.8911, 0.05584, 0.8242, 0.02175, 0.75, 0.01, 0.6758, 0.02175, 0.6089, 0.05584, 0.5558, 0.1089, 0.5217, 0.1758, 0.51, 0.25, 0.5217, 0.3242, 0.5558, 0.3911, 0.6089, 0.4442, 0.6758, 0.4783])
me_cylinder_002.materials.append(mat_m_bronze)
me_cylinder_002.use_remesh_fix_poles = True
me_cylinder_002.use_remesh_preserve_attributes = False
me_cylinder_002.update()
me_cylinder_003 = bpy.data.meshes.new('Cylinder.003')
me_cylinder_003.from_pydata([(0.0, 0.04, -0.017), (0.0, 0.04, 0.017), (0.01236, 0.03804, -0.017), (0.01236, 0.03804, 0.017), (0.02351, 0.03236, -0.017), (0.02351, 0.03236, 0.017), (0.03236, 0.02351, -0.017), (0.03236, 0.02351, 0.017), (0.03804, 0.01236, -0.017), (0.03804, 0.01236, 0.017), (0.04, -1.748e-09, -0.017), (0.04, -1.748e-09, 0.017), (0.03804, -0.01236, -0.017), (0.03804, -0.01236, 0.017), (0.03236, -0.02351, -0.017), (0.03236, -0.02351, 0.017), (0.02351, -0.03236, -0.017), (0.02351, -0.03236, 0.017), (0.01236, -0.03804, -0.017), (0.01236, -0.03804, 0.017), (-3.497e-09, -0.04, -0.017), (-3.497e-09, -0.04, 0.017), (-0.01236, -0.03804, -0.017), (-0.01236, -0.03804, 0.017), (-0.02351, -0.03236, -0.017), (-0.02351, -0.03236, 0.017), (-0.03236, -0.02351, -0.017), (-0.03236, -0.02351, 0.017), (-0.03804, -0.01236, -0.017), (-0.03804, -0.01236, 0.017), (-0.04, 4.77e-10, -0.017), (-0.04, 4.77e-10, 0.017), (-0.03804, 0.01236, -0.017), (-0.03804, 0.01236, 0.017), (-0.03236, 0.02351, -0.017), (-0.03236, 0.02351, 0.017), (-0.02351, 0.03236, -0.017), (-0.02351, 0.03236, 0.017), (-0.01236, 0.03804, -0.017), (-0.01236, 0.03804, 0.017)], [], [(0, 1, 3, 2), (2, 3, 5, 4), (4, 5, 7, 6), (6, 7, 9, 8), (8, 9, 11, 10), (10, 11, 13, 12), (12, 13, 15, 14), (14, 15, 17, 16), (16, 17, 19, 18), (18, 19, 21, 20), (20, 21, 23, 22), (22, 23, 25, 24), (24, 25, 27, 26), (26, 27, 29, 28), (28, 29, 31, 30), (30, 31, 33, 32), (32, 33, 35, 34), (34, 35, 37, 36), (3, 1, 39, 37, 35, 33, 31, 29, 27, 25, 23, 21, 19, 17, 15, 13, 11, 9, 7, 5), (36, 37, 39, 38), (38, 39, 1, 0), (0, 2, 4, 6, 8, 10, 12, 14, 16, 18, 20, 22, 24, 26, 28, 30, 32, 34, 36, 38)])
me_cylinder_003.polygons.foreach_set('use_smooth', [True] * 22)
_uv = me_cylinder_003.uv_layers.new(name='UVMap')
_uv.uv.foreach_set('vector', [1.0, 0.5, 1.0, 1.0, 0.95, 1.0, 0.95, 0.5, 0.95, 0.5, 0.95, 1.0, 0.9, 1.0, 0.9, 0.5, 0.9, 0.5, 0.9, 1.0, 0.85, 1.0, 0.85, 0.5, 0.85, 0.5, 0.85, 1.0, 0.8, 1.0, 0.8, 0.5, 0.8, 0.5, 0.8, 1.0, 0.75, 1.0, 0.75, 0.5, 0.75, 0.5, 0.75, 1.0, 0.7, 1.0, 0.7, 0.5, 0.7, 0.5, 0.7, 1.0, 0.65, 1.0, 0.65, 0.5, 0.65, 0.5, 0.65, 1.0, 0.6, 1.0, 0.6, 0.5, 0.6, 0.5, 0.6, 1.0, 0.55, 1.0, 0.55, 0.5, 0.55, 0.5, 0.55, 1.0, 0.5, 1.0, 0.5, 0.5, 0.5, 0.5, 0.5, 1.0, 0.45, 1.0, 0.45, 0.5, 0.45, 0.5, 0.45, 1.0, 0.4, 1.0, 0.4, 0.5, 0.4, 0.5, 0.4, 1.0, 0.35, 1.0, 0.35, 0.5, 0.35, 0.5, 0.35, 1.0, 0.3, 1.0, 0.3, 0.5, 0.3, 0.5, 0.3, 1.0, 0.25, 1.0, 0.25, 0.5, 0.25, 0.5, 0.25, 1.0, 0.2, 1.0, 0.2, 0.5, 0.2, 0.5, 0.2, 1.0, 0.15, 1.0, 0.15, 0.5, 0.15, 0.5, 0.15, 1.0, 0.1, 1.0, 0.1, 0.5, 0.3242, 0.4783, 0.25, 0.49, 0.1758, 0.4783, 0.1089, 0.4442, 0.05584, 0.3911, 0.02175, 0.3242, 0.01, 0.25, 0.02175, 0.1758, 0.05584, 0.1089, 0.1089, 0.05584, 0.1758, 0.02175, 0.25, 0.01, 0.3242, 0.02175, 0.3911, 0.05584, 0.4442, 0.1089, 0.4783, 0.1758, 0.49, 0.25, 0.4783, 0.3242, 0.4442, 0.3911, 0.3911, 0.4442, 0.1, 0.5, 0.1, 1.0, 0.05, 1.0, 0.05, 0.5, 0.05, 0.5, 0.05, 1.0, -1.565e-07, 1.0, -1.565e-07, 0.5, 0.75, 0.49, 0.8242, 0.4783, 0.8911, 0.4442, 0.9442, 0.3911, 0.9783, 0.3242, 0.99, 0.25, 0.9783, 0.1758, 0.9442, 0.1089, 0.8911, 0.05584, 0.8242, 0.02175, 0.75, 0.01, 0.6758, 0.02175, 0.6089, 0.05584, 0.5558, 0.1089, 0.5217, 0.1758, 0.51, 0.25, 0.5217, 0.3242, 0.5558, 0.3911, 0.6089, 0.4442, 0.6758, 0.4783])
me_cylinder_003.materials.append(mat_m_bronze)
me_cylinder_003.use_remesh_fix_poles = True
me_cylinder_003.use_remesh_preserve_attributes = False
me_cylinder_003.update()
me_cylinder_004 = bpy.data.meshes.new('Cylinder.004')
me_cylinder_004.from_pydata([(0.0, 0.05, -0.03), (0.0, 0.05, 0.03), (0.01545, 0.04755, -0.03), (0.01545, 0.04755, 0.03), (0.02939, 0.04045, -0.03), (0.02939, 0.04045, 0.03), (0.04045, 0.02939, -0.03), (0.04045, 0.02939, 0.03), (0.04755, 0.01545, -0.03), (0.04755, 0.01545, 0.03), (0.05, -2.186e-09, -0.03), (0.05, -2.186e-09, 0.03), (0.04755, -0.01545, -0.03), (0.04755, -0.01545, 0.03), (0.04045, -0.02939, -0.03), (0.04045, -0.02939, 0.03), (0.02939, -0.04045, -0.03), (0.02939, -0.04045, 0.03), (0.01545, -0.04755, -0.03), (0.01545, -0.04755, 0.03), (-4.371e-09, -0.05, -0.03), (-4.371e-09, -0.05, 0.03), (-0.01545, -0.04755, -0.03), (-0.01545, -0.04755, 0.03), (-0.02939, -0.04045, -0.03), (-0.02939, -0.04045, 0.03), (-0.04045, -0.02939, -0.03), (-0.04045, -0.02939, 0.03), (-0.04755, -0.01545, -0.03), (-0.04755, -0.01545, 0.03), (-0.05, 5.962e-10, -0.03), (-0.05, 5.962e-10, 0.03), (-0.04755, 0.01545, -0.03), (-0.04755, 0.01545, 0.03), (-0.04045, 0.02939, -0.03), (-0.04045, 0.02939, 0.03), (-0.02939, 0.04045, -0.03), (-0.02939, 0.04045, 0.03), (-0.01545, 0.04755, -0.03), (-0.01545, 0.04755, 0.03)], [], [(0, 1, 3, 2), (2, 3, 5, 4), (4, 5, 7, 6), (6, 7, 9, 8), (8, 9, 11, 10), (10, 11, 13, 12), (12, 13, 15, 14), (14, 15, 17, 16), (16, 17, 19, 18), (18, 19, 21, 20), (20, 21, 23, 22), (22, 23, 25, 24), (24, 25, 27, 26), (26, 27, 29, 28), (28, 29, 31, 30), (30, 31, 33, 32), (32, 33, 35, 34), (34, 35, 37, 36), (3, 1, 39, 37, 35, 33, 31, 29, 27, 25, 23, 21, 19, 17, 15, 13, 11, 9, 7, 5), (36, 37, 39, 38), (38, 39, 1, 0), (0, 2, 4, 6, 8, 10, 12, 14, 16, 18, 20, 22, 24, 26, 28, 30, 32, 34, 36, 38)])
me_cylinder_004.polygons.foreach_set('use_smooth', [True] * 22)
_uv = me_cylinder_004.uv_layers.new(name='UVMap')
_uv.uv.foreach_set('vector', [1.0, 0.5, 1.0, 1.0, 0.95, 1.0, 0.95, 0.5, 0.95, 0.5, 0.95, 1.0, 0.9, 1.0, 0.9, 0.5, 0.9, 0.5, 0.9, 1.0, 0.85, 1.0, 0.85, 0.5, 0.85, 0.5, 0.85, 1.0, 0.8, 1.0, 0.8, 0.5, 0.8, 0.5, 0.8, 1.0, 0.75, 1.0, 0.75, 0.5, 0.75, 0.5, 0.75, 1.0, 0.7, 1.0, 0.7, 0.5, 0.7, 0.5, 0.7, 1.0, 0.65, 1.0, 0.65, 0.5, 0.65, 0.5, 0.65, 1.0, 0.6, 1.0, 0.6, 0.5, 0.6, 0.5, 0.6, 1.0, 0.55, 1.0, 0.55, 0.5, 0.55, 0.5, 0.55, 1.0, 0.5, 1.0, 0.5, 0.5, 0.5, 0.5, 0.5, 1.0, 0.45, 1.0, 0.45, 0.5, 0.45, 0.5, 0.45, 1.0, 0.4, 1.0, 0.4, 0.5, 0.4, 0.5, 0.4, 1.0, 0.35, 1.0, 0.35, 0.5, 0.35, 0.5, 0.35, 1.0, 0.3, 1.0, 0.3, 0.5, 0.3, 0.5, 0.3, 1.0, 0.25, 1.0, 0.25, 0.5, 0.25, 0.5, 0.25, 1.0, 0.2, 1.0, 0.2, 0.5, 0.2, 0.5, 0.2, 1.0, 0.15, 1.0, 0.15, 0.5, 0.15, 0.5, 0.15, 1.0, 0.1, 1.0, 0.1, 0.5, 0.3242, 0.4783, 0.25, 0.49, 0.1758, 0.4783, 0.1089, 0.4442, 0.05584, 0.3911, 0.02175, 0.3242, 0.01, 0.25, 0.02175, 0.1758, 0.05584, 0.1089, 0.1089, 0.05584, 0.1758, 0.02175, 0.25, 0.01, 0.3242, 0.02175, 0.3911, 0.05584, 0.4442, 0.1089, 0.4783, 0.1758, 0.49, 0.25, 0.4783, 0.3242, 0.4442, 0.3911, 0.3911, 0.4442, 0.1, 0.5, 0.1, 1.0, 0.05, 1.0, 0.05, 0.5, 0.05, 0.5, 0.05, 1.0, -1.565e-07, 1.0, -1.565e-07, 0.5, 0.75, 0.49, 0.8242, 0.4783, 0.8911, 0.4442, 0.9442, 0.3911, 0.9783, 0.3242, 0.99, 0.25, 0.9783, 0.1758, 0.9442, 0.1089, 0.8911, 0.05584, 0.8242, 0.02175, 0.75, 0.01, 0.6758, 0.02175, 0.6089, 0.05584, 0.5558, 0.1089, 0.5217, 0.1758, 0.51, 0.25, 0.5217, 0.3242, 0.5558, 0.3911, 0.6089, 0.4442, 0.6758, 0.4783])
me_cylinder_004.materials.append(mat_m_bronze)
me_cylinder_004.use_remesh_fix_poles = True
me_cylinder_004.use_remesh_preserve_attributes = False
me_cylinder_004.update()

# ---- objects
ob_siegebreaker_root = bpy.data.objects.new('SiegeBreaker_ROOT', None)
ob_head_stone_left = bpy.data.objects.new('Head_Stone_Left', me_head_stone_left_mesh)
ob_head_stone_right = bpy.data.objects.new('Head_Stone_Right', me_head_stone_right_mesh)
ob_head_core = bpy.data.objects.new('Head_Core', me_cube)
ob_head_core_steel = bpy.data.objects.new('Head_Core_Steel', me_cube_001)
ob_shaft_metal = bpy.data.objects.new('Shaft_Metal', me_cylinder)
ob_grip_leather = bpy.data.objects.new('Grip_Leather', me_cylinder_001)
ob_pommel = bpy.data.objects.new('Pommel', me_pommel_mesh)
ob_collar_grip_bottom = bpy.data.objects.new('Collar_Grip_Bottom', me_cylinder_002)
ob_collar_grip_top = bpy.data.objects.new('Collar_Grip_Top', me_cylinder_003)
ob_collar_head = bpy.data.objects.new('Collar_Head', me_cylinder_004)

# ---- transforms, parenting, visibility, modifiers, constraints
ob_siegebreaker_root.location = (0.0, 0.0, 0.0)
ob_head_stone_left.parent = ob_siegebreaker_root
ob_head_stone_left.location = (0.0, 0.0, 0.0)
ob_head_stone_right.parent = ob_siegebreaker_root
ob_head_stone_right.location = (0.0, 0.0, 0.0)
ob_head_core.parent = ob_siegebreaker_root
ob_head_core.location = (0.0, 0.0, 1.51)
ob_head_core_steel.parent = ob_siegebreaker_root
ob_head_core_steel.location = (0.0, 0.0, 1.51)
ob_shaft_metal.parent = ob_siegebreaker_root
ob_shaft_metal.location = (0.0, 0.0, 0.73)
_m = ob_shaft_metal.modifiers.new('Auto Smooth', 'NODES')
_m.node_group = ng_auto_smooth
_gi = [s.identifier for s in ng_auto_smooth.interface.items_tree if s.item_type == 'SOCKET' and s.in_out == 'INPUT']
_m[_gi[1]] = 0.733  # Angle
ob_grip_leather.parent = ob_siegebreaker_root
ob_grip_leather.location = (0.0, 0.0, 0.39)
_m = ob_grip_leather.modifiers.new('Auto Smooth', 'NODES')
_m.node_group = ng_auto_smooth
_gi = [s.identifier for s in ng_auto_smooth.interface.items_tree if s.item_type == 'SOCKET' and s.in_out == 'INPUT']
_m[_gi[1]] = 0.733  # Angle
ob_pommel.parent = ob_siegebreaker_root
ob_pommel.location = (0.0, 0.0, 0.0)
ob_collar_grip_bottom.parent = ob_siegebreaker_root
ob_collar_grip_bottom.location = (0.0, 0.0, 0.186)
_m = ob_collar_grip_bottom.modifiers.new('Auto Smooth', 'NODES')
_m.node_group = ng_auto_smooth
_gi = [s.identifier for s in ng_auto_smooth.interface.items_tree if s.item_type == 'SOCKET' and s.in_out == 'INPUT']
_m[_gi[1]] = 0.733  # Angle
ob_collar_grip_top.parent = ob_siegebreaker_root
ob_collar_grip_top.location = (0.0, 0.0, 0.6)
_m = ob_collar_grip_top.modifiers.new('Auto Smooth', 'NODES')
_m.node_group = ng_auto_smooth
_gi = [s.identifier for s in ng_auto_smooth.interface.items_tree if s.item_type == 'SOCKET' and s.in_out == 'INPUT']
_m[_gi[1]] = 0.733  # Angle
ob_collar_head.parent = ob_siegebreaker_root
ob_collar_head.location = (0.0, 0.0, 1.31)
_m = ob_collar_head.modifiers.new('Auto Smooth', 'NODES')
_m.node_group = ng_auto_smooth
_gi = [s.identifier for s in ng_auto_smooth.interface.items_tree if s.item_type == 'SOCKET' and s.in_out == 'INPUT']
_m[_gi[1]] = 0.733  # Angle

# ---- collection membership
col_sb_asset.objects.link(ob_siegebreaker_root)
col_sb_asset.objects.link(ob_head_stone_left)
col_sb_asset.objects.link(ob_head_stone_right)
col_sb_asset.objects.link(ob_head_core)
col_sb_asset.objects.link(ob_head_core_steel)
col_sb_asset.objects.link(ob_shaft_metal)
col_sb_asset.objects.link(ob_grip_leather)
col_sb_asset.objects.link(ob_pommel)
col_sb_asset.objects.link(ob_collar_grip_bottom)
col_sb_asset.objects.link(ob_collar_grip_top)
col_sb_asset.objects.link(ob_collar_head)

# ---- scene / render settings (as saved in the file)
scene.frame_start = 1; scene.frame_end = 250; scene.frame_set(1)
scene.render.engine = 'BLENDER_EEVEE_NEXT'
scene.cycles.sampling_pattern = 'TABULATED_SOBOL'
scene.cycles.use_light_tree = False
scene.view_settings.view_transform = 'Standard'
bpy.context.view_layer.update()

# ---- added for rendering (the .blend has no active camera and no usable light): camera, sun
cam_auto = bpy.data.cameras.new('AutoCamera')
cam_auto.lens = 50.0
cam_auto.sensor_width = 36.0
cam_auto.clip_end = 1000.0
ob_auto_camera = bpy.data.objects.new('AutoCamera', cam_auto)
scene.collection.objects.link(ob_auto_camera)
ob_auto_camera.location = (1.67125, -2.0055, 2.187)
ob_auto_camera.rotation_euler = (1.09748, -7.21219e-08, 0.694738)
scene.camera = ob_auto_camera
light_auto_sun = bpy.data.lights.new('AutoSun', 'SUN')
light_auto_sun.energy = 3.0
light_auto_sun.angle = 0.0523599
ob_auto_sun = bpy.data.objects.new('AutoSun', light_auto_sun)
scene.collection.objects.link(ob_auto_sun)
ob_auto_sun.rotation_euler = (0.872665, 0.174533, 0.523599)
bpy.context.view_layer.update()
